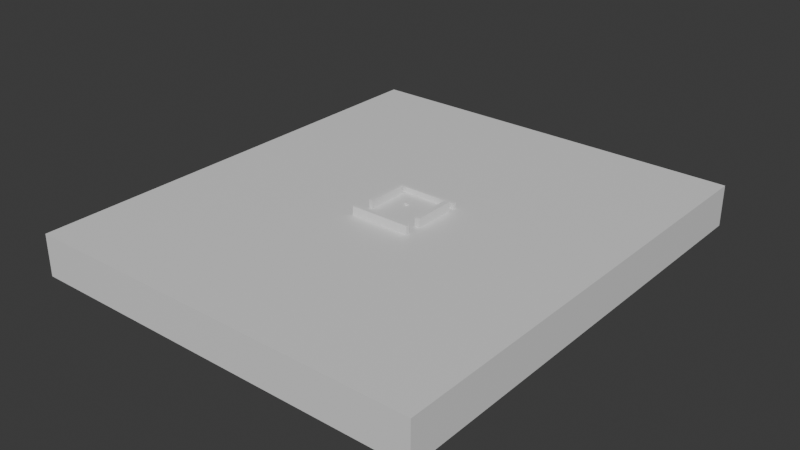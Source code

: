 # Source: level.blend  (saved by Blender 5.2.44; exported with 4.5.12 LTS)
import bpy
from mathutils import Matrix  # noqa: F401  (used for matrix-valued properties, if any)

bpy.ops.wm.read_factory_settings(use_empty=True)
scene = bpy.context.scene
scene.name = 'Scene'

# ---- collections
col_collection = bpy.data.collections.new('Collection'); scene.collection.children.link(col_collection)

# ---- materials (node trees are filled in below, after node groups)
mat_material = bpy.data.materials.new('Material')
mat_material.alpha_threshold = 0.0
mat_material.use_backface_culling_lightprobe_volume = False
mat_material.roughness = 0.5
mat_material.line_color = (0.0, 0.0, 0.0, 1.0)

# ---- material node trees
mat_material.use_nodes = True; mat_material.node_tree.nodes.clear()
_N = mat_material.node_tree.nodes; _L = mat_material.node_tree.links
n0 = _N.new('ShaderNodeOutputMaterial'); n0.name = 'Material Output'; n0.location = (200, 100)
n1 = _N.new('ShaderNodeBsdfPrincipled'); n1.name = 'Principled BSDF'; n1.location = (-200, 100)
n1.inputs[10].default_value = 0.005
_L.new(n1.outputs[0], n0.inputs[0])
n0.is_active_output = True

# ---- world
world_world = bpy.data.worlds.new('World'); scene.world = world_world
world_world.use_nodes = True; world_world.node_tree.nodes.clear()
_N = world_world.node_tree.nodes; _L = world_world.node_tree.links
n0 = _N.new('ShaderNodeOutputWorld'); n0.name = 'World Output'; n0.location = (200, 100)
n1 = _N.new('ShaderNodeBackground'); n1.name = 'Background'; n1.location = (-200, 100)
n1.inputs[0].default_value = (0.05088, 0.05088, 0.05088, 1.0)
_L.new(n1.outputs[0], n0.inputs[0])
n0.is_active_output = True
world_world.color = (0.05088, 0.05088, 0.05088)
world_world.sun_shadow_jitter_overblur = 0.0

# ---- meshes
me_cube = bpy.data.meshes.new('Cube')
me_cube.from_pydata([(1.0, 1.0, 1.0), (1.0, 1.0, -1.0), (1.0, -1.0, 1.0), (1.0, -1.0, -1.0), (-1.0, 1.0, 1.0), (-1.0, 1.0, -1.0), (-1.0, -1.0, 1.0), (-1.0, -1.0, -1.0)], [], [(0, 4, 6, 2), (3, 2, 6, 7), (7, 6, 4, 5), (5, 1, 3, 7), (1, 0, 2, 3), (5, 4, 0, 1)])
_uv = me_cube.uv_layers.new(name='UVMap')
_uv.uv.foreach_set('vector', [0.625, 0.5, 0.875, 0.5, 0.875, 0.75, 0.625, 0.75, 0.375, 0.75, 0.625, 0.75, 0.625, 1.0, 0.375, 1.0, 0.375, 0.0, 0.625, 0.0, 0.625, 0.25, 0.375, 0.25, 0.125, 0.5, 0.375, 0.5, 0.375, 0.75, 0.125, 0.75, 0.375, 0.5, 0.625, 0.5, 0.625, 0.75, 0.375, 0.75, 0.375, 0.25, 0.625, 0.25, 0.625, 0.5, 0.375, 0.5])
me_cube.materials.append(mat_material)
me_cube.use_mirror_vertex_groups = False
me_cube.update()
me_cube_001 = bpy.data.meshes.new('Cube.001')
me_cube_001.from_pydata([(-0.09102, -0.9891, -0.194), (-0.09102, -0.9891, 0.194), (-0.09102, 0.9891, -0.194), (-0.09102, 0.9891, 0.194), (0.09102, -0.9891, -0.194), (0.09102, -0.9891, 0.194), (0.09102, 0.9891, -0.194), (0.09102, 0.9891, 0.194)], [], [(0, 1, 3, 2), (2, 3, 7, 6), (6, 7, 5, 4), (4, 5, 1, 0), (2, 6, 4, 0), (7, 3, 1, 5)])
_uv = me_cube_001.uv_layers.new(name='UVMap')
_uv.uv.foreach_set('vector', [0.375, 0.0, 0.625, 0.0, 0.625, 0.25, 0.375, 0.25, 0.375, 0.25, 0.625, 0.25, 0.625, 0.5, 0.375, 0.5, 0.375, 0.5, 0.625, 0.5, 0.625, 0.75, 0.375, 0.75, 0.375, 0.75, 0.625, 0.75, 0.625, 1.0, 0.375, 1.0, 0.125, 0.5, 0.375, 0.5, 0.375, 0.75, 0.125, 0.75, 0.625, 0.5, 0.875, 0.5, 0.875, 0.75, 0.625, 0.75])
me_cube_001.update()
me_cube_002 = bpy.data.meshes.new('Cube.002')
me_cube_002.from_pydata([(-0.1252, -1.003, -0.2162), (-0.1252, -1.003, 0.2162), (-0.1252, 1.003, -0.2162), (-0.1252, 1.003, 0.2162), (0.1252, -1.003, -0.2162), (0.1252, -1.003, 0.2162), (0.1252, 1.003, -0.2162), (0.1252, 1.003, 0.2162)], [], [(0, 1, 3, 2), (2, 3, 7, 6), (6, 7, 5, 4), (4, 5, 1, 0), (2, 6, 4, 0), (7, 3, 1, 5)])
_uv = me_cube_002.uv_layers.new(name='UVMap')
_uv.uv.foreach_set('vector', [0.375, 0.0, 0.625, 0.0, 0.625, 0.25, 0.375, 0.25, 0.375, 0.25, 0.625, 0.25, 0.625, 0.5, 0.375, 0.5, 0.375, 0.5, 0.625, 0.5, 0.625, 0.75, 0.375, 0.75, 0.375, 0.75, 0.625, 0.75, 0.625, 1.0, 0.375, 1.0, 0.125, 0.5, 0.375, 0.5, 0.375, 0.75, 0.125, 0.75, 0.625, 0.5, 0.875, 0.5, 0.875, 0.75, 0.625, 0.75])
me_cube_002.update()
me_cube_003 = bpy.data.meshes.new('Cube.003')
me_cube_003.from_pydata([(-1.485, -0.08068, -0.1338), (-1.485, -0.08068, 0.1338), (-1.485, 0.08068, -0.1338), (-1.485, 0.08068, 0.1338), (1.485, -0.08068, -0.1338), (1.485, -0.08068, 0.1338), (1.485, 0.08068, -0.1338), (1.485, 0.08068, 0.1338)], [], [(0, 1, 3, 2), (2, 3, 7, 6), (6, 7, 5, 4), (4, 5, 1, 0), (2, 6, 4, 0), (7, 3, 1, 5)])
_uv = me_cube_003.uv_layers.new(name='UVMap')
_uv.uv.foreach_set('vector', [0.375, 0.0, 0.625, 0.0, 0.625, 0.25, 0.375, 0.25, 0.375, 0.25, 0.625, 0.25, 0.625, 0.5, 0.375, 0.5, 0.375, 0.5, 0.625, 0.5, 0.625, 0.75, 0.375, 0.75, 0.375, 0.75, 0.625, 0.75, 0.625, 1.0, 0.375, 1.0, 0.125, 0.5, 0.375, 0.5, 0.375, 0.75, 0.125, 0.75, 0.625, 0.5, 0.875, 0.5, 0.875, 0.75, 0.625, 0.75])
me_cube_003.update()
me_cube_004 = bpy.data.meshes.new('Cube.004')
me_cube_004.from_pydata([(-1.468, -0.09078, -0.2086), (-1.468, -0.09078, 0.2086), (-1.468, 0.09078, -0.2086), (-1.468, 0.09078, 0.2086), (1.468, -0.09078, -0.2086), (1.468, -0.09078, 0.2086), (1.468, 0.09078, -0.2086), (1.468, 0.09078, 0.2086)], [], [(0, 1, 3, 2), (2, 3, 7, 6), (6, 7, 5, 4), (4, 5, 1, 0), (2, 6, 4, 0), (7, 3, 1, 5)])
_uv = me_cube_004.uv_layers.new(name='UVMap')
_uv.uv.foreach_set('vector', [0.375, 0.0, 0.625, 0.0, 0.625, 0.25, 0.375, 0.25, 0.375, 0.25, 0.625, 0.25, 0.625, 0.5, 0.375, 0.5, 0.375, 0.5, 0.625, 0.5, 0.625, 0.75, 0.375, 0.75, 0.375, 0.75, 0.625, 0.75, 0.625, 1.0, 0.375, 1.0, 0.125, 0.5, 0.375, 0.5, 0.375, 0.75, 0.125, 0.75, 0.625, 0.5, 0.875, 0.5, 0.875, 0.75, 0.625, 0.75])
me_cube_004.update()
me_cube_005 = bpy.data.meshes.new('Cube.005')
me_cube_005.from_pydata([(-0.06696, -0.05545, -0.05216), (-0.06696, -0.05545, 0.05216), (-0.06696, 0.05545, -0.05216), (-0.06696, 0.05545, 0.05216), (0.06696, -0.05545, -0.05216), (0.06696, -0.05545, 0.05216), (0.06696, 0.05545, -0.05216), (0.06696, 0.05545, 0.05216)], [], [(0, 1, 3, 2), (2, 3, 7, 6), (6, 7, 5, 4), (4, 5, 1, 0), (2, 6, 4, 0), (7, 3, 1, 5)])
_uv = me_cube_005.uv_layers.new(name='UVMap')
_uv.uv.foreach_set('vector', [0.375, 0.0, 0.625, 0.0, 0.625, 0.25, 0.375, 0.25, 0.375, 0.25, 0.625, 0.25, 0.625, 0.5, 0.375, 0.5, 0.375, 0.5, 0.625, 0.5, 0.625, 0.75, 0.375, 0.75, 0.375, 0.75, 0.625, 0.75, 0.625, 1.0, 0.375, 1.0, 0.125, 0.5, 0.375, 0.5, 0.375, 0.75, 0.125, 0.75, 0.625, 0.5, 0.875, 0.5, 0.875, 0.75, 0.625, 0.75])
me_cube_005.update()

# ---- objects
ob_cube = bpy.data.objects.new('Cube', me_cube)
ob_playerspawn = bpy.data.objects.new('PlayerSpawn', None)
ob_cube_001 = bpy.data.objects.new('Cube.001', me_cube_001)
ob_cube_002 = bpy.data.objects.new('Cube.002', me_cube_002)
ob_cube_003 = bpy.data.objects.new('Cube.003', me_cube_003)
ob_cube_004 = bpy.data.objects.new('Cube.004', me_cube_004)
ob_cube_005 = bpy.data.objects.new('Cube.005', me_cube_005)

# ---- transforms, parenting, visibility, modifiers, constraints
ob_cube.location = (0.0, 0.0, 0.0)
ob_cube.scale = (9.678, 11.09, 1.0)
ob_cube.lock_rotations_4d = False
ob_cube.empty_display_type = 'ARROWS'
ob_cube.lineart.crease_threshold = 0.0
ob_playerspawn.location = (0.0, 0.0, 1.0)
ob_cube_001.location = (-1.0, 0.2395, 1.194)
ob_cube_002.location = (1.642, 0.1306, 1.216)
ob_cube_003.location = (0.2922, 1.502, 1.134)
ob_cube_004.location = (0.3015, -1.626, 1.209)
ob_cube_005.location = (-0.02818, 0.4714, 1.052)

# ---- collection membership
col_collection.objects.link(ob_cube)
col_collection.objects.link(ob_playerspawn)
col_collection.objects.link(ob_cube_001)
col_collection.objects.link(ob_cube_002)
col_collection.objects.link(ob_cube_003)
col_collection.objects.link(ob_cube_004)
col_collection.objects.link(ob_cube_005)

# ---- scene / render settings (as saved in the file)
scene.frame_start = 1; scene.frame_end = 250; scene.frame_set(1)
scene.render.engine = 'BLENDER_EEVEE_NEXT'
scene.render.bake_bias = 0.0
scene.render.bake_samples = 0
scene.render.compositor_device = 'GPU'
scene.eevee.use_volume_custom_range = False
scene.eevee.fast_gi_thickness_near = 0.1
scene.eevee.fast_gi_thickness_far = 0.0
scene.eevee.ray_tracing_options.screen_trace_thickness = 0.1
bpy.context.view_layer.update()

# ---- added for rendering (the .blend has no active camera and no usable light): camera, sun
cam_auto = bpy.data.cameras.new('AutoCamera')
cam_auto.lens = 50.0
cam_auto.sensor_width = 36.0
cam_auto.clip_end = 1000.0
ob_auto_camera = bpy.data.objects.new('AutoCamera', cam_auto)
scene.collection.objects.link(ob_auto_camera)
ob_auto_camera.location = (27.3325, -32.799, 22.0822)
ob_auto_camera.rotation_euler = (1.09748, -7.21219e-08, 0.694738)
scene.camera = ob_auto_camera
light_auto_sun = bpy.data.lights.new('AutoSun', 'SUN')
light_auto_sun.energy = 3.0
light_auto_sun.angle = 0.0523599
ob_auto_sun = bpy.data.objects.new('AutoSun', light_auto_sun)
scene.collection.objects.link(ob_auto_sun)
ob_auto_sun.rotation_euler = (0.872665, 0.174533, 0.523599)
bpy.context.view_layer.update()
